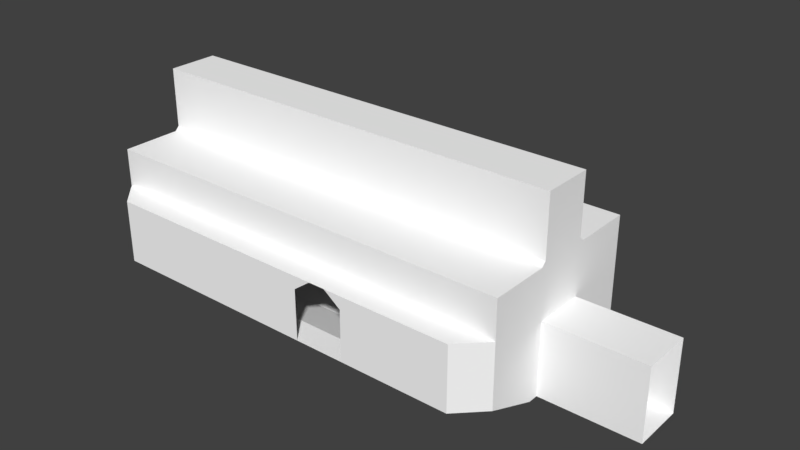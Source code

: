 # Source: Hallway2_Main.blend  (saved by Blender 2.79.0; exported with 4.5.12 LTS)
import bpy
from mathutils import Matrix  # noqa: F401  (used for matrix-valued properties, if any)

bpy.ops.wm.read_factory_settings(use_empty=True)
scene = bpy.context.scene
scene.name = 'Scene'

# ---- collections
col_collection_1 = bpy.data.collections.new('Collection 1'); scene.collection.children.link(col_collection_1)

# ---- materials (node trees are filled in below, after node groups)
mat_h2_main_mat = bpy.data.materials.new('H2_Main_Mat')
mat_h2_main_mat.alpha_threshold = 0.0
mat_h2_main_mat.use_transparent_shadow = False
mat_h2_main_mat.diffuse_color = (1.0, 1.0, 1.0, 1.0)
mat_h2_main_mat.roughness = 0.5

# ---- material node trees

# ---- world
world_world = bpy.data.worlds.new('World'); scene.world = world_world
world_world.color = (0.05088, 0.05088, 0.05088)
world_world.use_sun_shadow = False
world_world.sun_shadow_jitter_overblur = 0.0
world_world.cycles.sampling_method = 'MANUAL'

# ---- meshes
me_cube_002 = bpy.data.meshes.new('Cube.002')
me_cube_002.from_pydata([(-51.52, 4.303, -27.0), (-51.52, -10.7, -27.0), (-57.52, 4.303, 21.0), (0.4769, -10.7, 27.0), (-13.52, -10.7, -27.0), (6.477, -10.7, -21.0), (6.477, -10.7, -27.0), (8.431, 4.303, 27.0), (38.48, 4.303, 27.0), (4.523, 4.303, 27.0), (0.4769, -10.7, 21.0), (44.48, -10.7, 21.0), (12.48, -10.7, 21.0), (-57.52, 13.3, 21.0), (0.4769, 4.303, 21.0), (0.4769, 13.3, 21.0), (12.48, 13.3, 21.0), (-13.52, 4.303, -21.0), (12.48, 4.303, 21.0), (6.477, 4.303, -21.0), (-13.52, -15.7, -8.38), (12.48, -15.7, 8.38), (0.4769, -15.7, 8.38), (6.477, -15.7, -8.38), (-13.52, -10.7, -21.0), (38.48, 1.303, -27.0), (38.48, -10.7, -27.0), (38.48, -10.7, 27.0), (38.48, 1.303, 27.0), (12.48, -10.7, 27.0), (12.48, 1.303, 27.0), (38.48, 4.303, -27.0), (6.477, 4.303, -27.0), (6.477, 1.303, -27.0), (-57.52, 1.303, -21.0), (-57.52, -10.7, 21.0), (-57.52, 1.303, 21.0), (-51.52, 4.303, 27.0), (-51.52, -10.7, 27.0), (-51.52, 1.303, 27.0), (0.4769, 1.303, 27.0), (-13.52, 1.303, -27.0), (-51.52, 1.303, -27.0), (-13.52, 4.303, -27.0), (-6.523, -15.7, -6.0), (-13.52, 13.3, -21.0), (6.477, 13.3, -21.0), (44.48, 13.3, -21.0), (9.477, -15.7, -6.0), (44.48, -15.7, -8.38), (-57.52, 4.303, -21.0), (-57.52, 13.3, -21.0), (44.48, 4.303, -21.0), (-57.52, -10.7, -6.0), (-57.52, -15.7, -6.0), (-57.52, -15.7, -8.38), (-57.52, -10.7, -21.0), (44.48, 1.303, -6.0), (44.48, 1.303, -21.0), (44.48, -10.7, -21.0), (44.48, -10.7, -6.0), (-57.52, 1.303, -6.0), (-57.52, 14.3, 6.0), (-3.523, -15.7, 6.0), (-57.52, -15.7, 8.38), (-3.523, 14.3, 6.0), (-6.523, 14.3, -6.0), (10.48, 14.3, 6.0), (44.48, 14.3, 6.0), (9.477, 14.3, -6.0), (10.48, -15.7, 6.0), (44.48, -15.7, 8.38), (44.48, -15.7, 6.0), (-57.52, 4.303, 6.0), (-57.52, 4.303, -6.0), (-57.52, 14.3, -6.0), (44.48, 13.3, 21.0), (44.48, 14.3, -6.0), (-57.52, -10.7, 6.0), (-57.52, -15.7, 6.0), (44.48, 1.303, 21.0), (44.48, 4.303, 21.0), (44.48, 1.303, 6.0), (44.48, 4.303, 6.0), (44.48, 4.303, -6.0), (-57.52, 1.303, 6.0), (67.48, -10.7, -6.0), (67.48, -15.7, 6.0), (44.48, -15.7, -6.0), (67.48, -10.7, 6.0), (44.48, -10.7, 6.0), (67.48, -15.7, -6.0), (67.48, 1.303, -6.0), (67.48, 1.303, 6.0), (-3.523, 28.38, 6.0), (-6.523, 28.38, -6.0), (10.48, 28.38, 6.0), (44.48, 28.38, 6.0), (44.48, 28.38, -6.0), (9.477, 28.38, -6.0), (-57.52, 28.38, 6.0), (-57.52, 28.38, -6.0), (-57.52, -10.7, -7.0), (-57.52, -15.7, -7.0), (44.48, 1.303, -7.0), (44.48, -10.7, -7.0), (-6.523, -15.7, -7.0), (44.48, 13.3, -7.0), (44.48, -15.7, -7.0), (9.477, -15.7, -7.0), (-57.52, 13.3, -7.0), (-57.52, 1.303, -7.0), (9.477, 13.3, -7.0), (-6.523, 13.3, -7.0), (-57.52, 4.303, -7.0), (44.48, 4.303, -7.0), (-57.52, 4.303, 7.0), (44.48, -15.7, 7.0), (-57.52, 1.303, 7.0), (-57.52, -15.7, 7.0), (-57.52, 13.3, 7.0), (44.48, -10.7, 7.0), (44.48, 1.303, 7.0), (44.48, 13.3, 7.0), (44.48, 4.303, 7.0), (10.48, 13.3, 7.0), (10.48, -15.7, 7.0), (-3.523, 13.3, 7.0), (-57.52, -10.7, 7.0), (-3.523, -15.7, 7.0)], [], [(43, 17, 50, 0), (56, 24, 4, 1), (2, 14, 9, 37), (3, 10, 35, 38), (19, 32, 31, 52), (17, 43, 32, 19), (5, 6, 4, 24), (5, 59, 26, 6), (7, 18, 81, 8), (9, 14, 18, 7), (29, 12, 10, 3), (27, 11, 12, 29), (13, 15, 14, 2), (15, 16, 18, 14), (45, 51, 50, 17), (16, 76, 81, 18), (46, 45, 17, 19), (47, 46, 19, 52), (55, 20, 24, 56), (21, 22, 10, 12), (22, 64, 35, 10), (20, 23, 5, 24), (71, 21, 12, 11), (23, 49, 59, 5), (58, 25, 26, 59), (52, 31, 25, 58), (27, 28, 80, 11), (28, 8, 81, 80), (29, 30, 28, 27), (30, 7, 8, 28), (25, 33, 6, 26), (31, 32, 33, 25), (42, 34, 56, 1), (0, 50, 34, 42), (35, 36, 39, 38), (36, 2, 37, 39), (38, 39, 40, 3), (39, 37, 9, 40), (41, 42, 1, 4), (43, 0, 42, 41), (110, 51, 45, 113), (106, 20, 55, 103), (113, 45, 46, 112), (112, 107, 77, 69), (106, 109, 23, 20), (108, 49, 23, 109), (114, 110, 75, 74), (107, 47, 52, 115), (102, 103, 55, 56), (105, 108, 88, 60), (104, 58, 59, 105), (115, 52, 58, 104), (102, 111, 61, 53), (111, 114, 74, 61), (120, 62, 65, 127), (66, 69, 99, 95), (129, 63, 79, 119), (63, 44, 54, 79), (127, 65, 67, 125), (69, 77, 98, 99), (125, 123, 76, 16), (75, 66, 95, 101), (63, 70, 48, 44), (129, 126, 70, 63), (117, 72, 70, 126), (72, 88, 48, 70), (116, 120, 13, 2), (74, 75, 62, 73), (123, 68, 83, 124), (68, 77, 84, 83), (128, 119, 79, 78), (54, 53, 78, 79), (121, 117, 71, 11), (122, 82, 90, 121), (124, 83, 82, 122), (83, 84, 57, 82), (128, 118, 36, 35), (53, 61, 85, 78), (118, 116, 2, 36), (61, 74, 73, 85), (86, 92, 57, 60), (93, 89, 90, 82), (92, 93, 82, 57), (87, 91, 88, 72), (91, 86, 60, 88), (89, 87, 72, 90), (100, 101, 95, 94), (94, 95, 99, 96), (99, 98, 97, 96), (68, 67, 96, 97), (62, 75, 101, 100), (67, 65, 94, 96), (77, 68, 97, 98), (65, 62, 100, 94), (34, 50, 114, 111), (56, 34, 111, 102), (84, 115, 104, 57), (57, 104, 105, 60), (59, 49, 108, 105), (53, 54, 103, 102), (77, 107, 115, 84), (50, 51, 110, 114), (88, 108, 109, 48), (44, 48, 109, 106), (46, 47, 107, 112), (66, 113, 112, 69), (44, 106, 103, 54), (75, 110, 113, 66), (85, 73, 116, 118), (78, 85, 118, 128), (81, 124, 122, 80), (80, 122, 121, 11), (90, 72, 117, 121), (35, 64, 119, 128), (76, 123, 124, 81), (73, 62, 120, 116), (71, 117, 126, 21), (22, 21, 126, 129), (67, 68, 123, 125), (15, 127, 125, 16), (22, 129, 119, 64), (13, 120, 127, 15)])
_uv = me_cube_002.uv_layers.new(name='UVMap')
_uv.uv.foreach_set('vector', [0.225, 0.6563, 0.225, 0.6854, 0.01154, 0.6854, 0.04064, 0.6563, 0.01154, 0.6035, 0.225, 0.6035, 0.225, 0.6326, 0.04065, 0.6326, 0.01154, 0.7917, 0.2929, 0.7917, 0.3125, 0.8208, 0.04064, 0.8208, 0.2929, 0.3614, 0.2929, 0.3905, 0.01154, 0.3905, 0.04064, 0.3614, 0.322, 0.6854, 0.322, 0.6563, 0.4772, 0.6563, 0.5063, 0.6854, 0.225, 0.6854, 0.225, 0.6563, 0.322, 0.6563, 0.322, 0.6854, 0.322, 0.6035, 0.322, 0.6326, 0.225, 0.6326, 0.225, 0.6035, 0.322, 0.6035, 0.5063, 0.6035, 0.4772, 0.6326, 0.322, 0.6326, 0.3315, 0.8208, 0.3511, 0.7917, 0.5063, 0.7917, 0.4772, 0.8208, 0.3125, 0.8208, 0.2929, 0.7917, 0.3511, 0.7917, 0.3315, 0.8208, 0.3511, 0.3614, 0.3511, 0.3905, 0.2929, 0.3905, 0.2929, 0.3614, 0.4772, 0.3614, 0.5063, 0.3905, 0.3511, 0.3905, 0.3511, 0.3614, 0.01154, 0.748, 0.2929, 0.748, 0.2929, 0.7917, 0.01154, 0.7917, 0.2929, 0.748, 0.3511, 0.748, 0.3511, 0.7917, 0.2929, 0.7917, 0.225, 0.729, 0.01154, 0.729, 0.01154, 0.6854, 0.225, 0.6854, 0.3511, 0.748, 0.5063, 0.748, 0.5063, 0.7917, 0.3511, 0.7917, 0.322, 0.729, 0.225, 0.729, 0.225, 0.6854, 0.322, 0.6854, 0.5063, 0.729, 0.322, 0.729, 0.322, 0.6854, 0.5063, 0.6854, 0.01154, 0.5376, 0.225, 0.5376, 0.225, 0.6035, 0.01154, 0.6035, 0.3511, 0.4563, 0.2929, 0.4563, 0.2929, 0.3905, 0.3511, 0.3905, 0.2929, 0.4563, 0.01154, 0.4563, 0.01154, 0.3905, 0.2929, 0.3905, 0.225, 0.5376, 0.322, 0.5376, 0.322, 0.6035, 0.225, 0.6035, 0.5063, 0.4563, 0.3511, 0.4563, 0.3511, 0.3905, 0.5063, 0.3905, 0.322, 0.5376, 0.5063, 0.5376, 0.5063, 0.6035, 0.322, 0.6035, 0.8995, 0.5761, 0.8995, 0.5349, 0.9577, 0.5349, 0.9577, 0.5761, 0.8849, 0.5761, 0.8849, 0.5349, 0.8995, 0.5349, 0.8995, 0.5761, 0.9577, 0.821, 0.8995, 0.821, 0.8995, 0.7798, 0.9577, 0.7798, 0.8995, 0.821, 0.8849, 0.821, 0.8849, 0.7798, 0.8995, 0.7798, 0.9577, 0.9471, 0.8995, 0.9471, 0.8995, 0.821, 0.9577, 0.821, 0.8995, 0.9471, 0.8849, 0.9667, 0.8849, 0.821, 0.8995, 0.821, 0.8995, 0.5349, 0.8995, 0.3797, 0.9577, 0.3797, 0.9577, 0.5349, 0.8849, 0.5349, 0.8849, 0.3797, 0.8995, 0.3797, 0.8995, 0.5349, 0.7332, 0.2141, 0.7332, 0.2552, 0.675, 0.2552, 0.675, 0.2141, 0.7478, 0.2141, 0.7478, 0.2552, 0.7332, 0.2552, 0.7332, 0.2141, 0.675, 0.459, 0.7332, 0.459, 0.7332, 0.5001, 0.675, 0.5001, 0.7332, 0.459, 0.7478, 0.459, 0.7478, 0.5001, 0.7332, 0.5001, 0.675, 0.5001, 0.7332, 0.5001, 0.7332, 0.7524, 0.675, 0.7524, 0.7332, 0.5001, 0.7478, 0.5001, 0.7478, 0.772, 0.7332, 0.7524, 0.7332, 0.02975, 0.7332, 0.2141, 0.675, 0.2141, 0.675, 0.02975, 0.7478, 0.02975, 0.7478, 0.2141, 0.7332, 0.2141, 0.7332, 0.02975, 0.01154, 0.07231, 0.01154, 0.004397, 0.225, 0.004396, 0.2589, 0.0723, 0.2589, 0.5309, 0.225, 0.5376, 0.01154, 0.5376, 0.01154, 0.5309, 0.2589, 0.0723, 0.225, 0.004396, 0.322, 0.004396, 0.3365, 0.0723, 0.3365, 0.0723, 0.5063, 0.0723, 0.5063, 0.07916, 0.3365, 0.07916, 0.2589, 0.5309, 0.3365, 0.5309, 0.322, 0.5376, 0.225, 0.5376, 0.5063, 0.5309, 0.5063, 0.5376, 0.322, 0.5376, 0.3365, 0.5309, 0.7478, 0.3231, 0.7914, 0.3231, 0.7963, 0.328, 0.7478, 0.328, 0.8413, 0.644, 0.8413, 0.5761, 0.8849, 0.5761, 0.8849, 0.644, 0.675, 0.3231, 0.6508, 0.3231, 0.6508, 0.3164, 0.675, 0.2552, 0.9577, 0.644, 0.9819, 0.644, 0.9819, 0.6489, 0.9577, 0.6489, 0.8995, 0.644, 0.8995, 0.5761, 0.9577, 0.5761, 0.9577, 0.644, 0.8849, 0.644, 0.8849, 0.5761, 0.8995, 0.5761, 0.8995, 0.644, 0.675, 0.3231, 0.7332, 0.3231, 0.7332, 0.328, 0.675, 0.328, 0.7332, 0.3231, 0.7478, 0.3231, 0.7478, 0.328, 0.7332, 0.328, 0.01154, 0.2808, 0.01154, 0.2739, 0.2735, 0.2739, 0.2735, 0.2808, 0.2589, 0.07916, 0.3365, 0.07916, 0.3365, 0.1474, 0.2589, 0.1474, 0.2735, 0.463, 0.2735, 0.4679, 0.01154, 0.4679, 0.01154, 0.463, 0.2735, 0.4679, 0.2589, 0.5261, 0.01154, 0.5261, 0.01154, 0.4679, 0.2735, 0.2808, 0.2735, 0.2739, 0.3414, 0.2739, 0.3414, 0.2808, 0.3365, 0.07916, 0.5063, 0.07916, 0.5063, 0.1474, 0.3365, 0.1474, 0.3414, 0.2808, 0.5063, 0.2808, 0.5063, 0.3487, 0.3511, 0.3487, 0.01154, 0.07917, 0.2589, 0.07916, 0.2589, 0.1474, 0.01154, 0.1474, 0.2735, 0.4679, 0.3414, 0.4679, 0.3365, 0.5261, 0.2589, 0.5261, 0.2735, 0.463, 0.3414, 0.463, 0.3414, 0.4679, 0.2735, 0.4679, 0.5063, 0.463, 0.5063, 0.4679, 0.3414, 0.4679, 0.3414, 0.463, 0.5063, 0.4679, 0.5063, 0.5261, 0.3365, 0.5261, 0.3414, 0.4679, 0.7478, 0.3911, 0.7914, 0.3911, 0.7914, 0.459, 0.7478, 0.459, 0.7478, 0.328, 0.7963, 0.328, 0.7963, 0.3862, 0.7478, 0.3862, 0.8413, 0.7119, 0.8364, 0.7071, 0.8849, 0.7071, 0.8849, 0.7119, 0.8364, 0.7071, 0.8364, 0.6489, 0.8849, 0.6489, 0.8849, 0.7071, 0.675, 0.3911, 0.6508, 0.3911, 0.6508, 0.3862, 0.675, 0.3862, 0.6508, 0.328, 0.675, 0.328, 0.675, 0.3862, 0.6508, 0.3862, 0.9577, 0.7119, 0.9819, 0.7119, 0.9819, 0.7186, 0.9577, 0.7798, 0.8995, 0.7119, 0.8995, 0.7071, 0.9577, 0.7071, 0.9577, 0.7119, 0.8849, 0.7119, 0.8849, 0.7071, 0.8995, 0.7071, 0.8995, 0.7119, 0.8849, 0.7071, 0.8849, 0.6489, 0.8995, 0.6489, 0.8995, 0.7071, 0.675, 0.3911, 0.7332, 0.3911, 0.7332, 0.459, 0.675, 0.459, 0.675, 0.328, 0.7332, 0.328, 0.7332, 0.3862, 0.675, 0.3862, 0.7332, 0.3911, 0.7478, 0.3911, 0.7478, 0.459, 0.7332, 0.459, 0.7332, 0.328, 0.7478, 0.328, 0.7478, 0.3862, 0.7332, 0.3862, 0.6454, 0.1767, 0.6454, 0.2349, 0.5338, 0.2349, 0.5338, 0.1767, 0.6454, 0.01178, 0.6454, 0.06999, 0.5338, 0.06999, 0.5338, 0.01178, 0.6454, 0.2349, 0.6454, 0.2931, 0.5338, 0.2931, 0.5338, 0.2349, 0.6454, 0.09424, 0.6454, 0.1524, 0.5338, 0.1524, 0.5338, 0.09424, 0.6454, 0.1524, 0.6454, 0.1767, 0.5338, 0.1767, 0.5338, 0.1524, 0.6454, 0.06999, 0.6454, 0.09424, 0.5338, 0.09424, 0.5338, 0.06999, 0.01154, 0.2056, 0.01154, 0.1474, 0.2589, 0.1474, 0.2735, 0.2056, 0.2735, 0.2056, 0.2589, 0.1474, 0.3365, 0.1474, 0.3414, 0.2056, 0.3365, 0.1474, 0.5063, 0.1474, 0.5063, 0.2056, 0.3414, 0.2056, 0.5063, 0.2739, 0.3414, 0.2739, 0.3414, 0.2056, 0.5063, 0.2056, 0.7963, 0.3862, 0.7963, 0.328, 0.8645, 0.328, 0.8645, 0.3862, 0.3414, 0.2739, 0.2735, 0.2739, 0.2735, 0.2056, 0.3414, 0.2056, 0.8364, 0.6489, 0.8364, 0.7071, 0.7681, 0.7071, 0.7681, 0.6489, 0.2735, 0.2739, 0.01154, 0.2739, 0.01154, 0.2056, 0.2735, 0.2056, 0.7332, 0.2552, 0.7478, 0.2552, 0.7478, 0.3231, 0.7332, 0.3231, 0.675, 0.2552, 0.7332, 0.2552, 0.7332, 0.3231, 0.675, 0.3231, 0.8849, 0.6489, 0.8849, 0.644, 0.8995, 0.644, 0.8995, 0.6489, 0.8995, 0.6489, 0.8995, 0.644, 0.9577, 0.644, 0.9577, 0.6489, 0.9577, 0.5761, 0.9819, 0.6373, 0.9819, 0.644, 0.9577, 0.644, 0.675, 0.328, 0.6508, 0.328, 0.6508, 0.3231, 0.675, 0.3231, 0.8364, 0.6489, 0.8413, 0.644, 0.8849, 0.644, 0.8849, 0.6489, 0.7478, 0.2552, 0.7914, 0.2552, 0.7914, 0.3231, 0.7478, 0.3231, 0.5063, 0.5261, 0.5063, 0.5309, 0.3365, 0.5309, 0.3365, 0.5261, 0.2589, 0.5261, 0.3365, 0.5261, 0.3365, 0.5309, 0.2589, 0.5309, 0.322, 0.004396, 0.5063, 0.004396, 0.5063, 0.0723, 0.3365, 0.0723, 0.2589, 0.07916, 0.2589, 0.0723, 0.3365, 0.0723, 0.3365, 0.07916, 0.2589, 0.5261, 0.2589, 0.5309, 0.01154, 0.5309, 0.01154, 0.5261, 0.01154, 0.07917, 0.01154, 0.07231, 0.2589, 0.0723, 0.2589, 0.07916, 0.7332, 0.3862, 0.7478, 0.3862, 0.7478, 0.3911, 0.7332, 0.3911, 0.675, 0.3862, 0.7332, 0.3862, 0.7332, 0.3911, 0.675, 0.3911, 0.8849, 0.7798, 0.8849, 0.7119, 0.8995, 0.7119, 0.8995, 0.7798, 0.8995, 0.7798, 0.8995, 0.7119, 0.9577, 0.7119, 0.9577, 0.7798, 0.9577, 0.7071, 0.9819, 0.7071, 0.9819, 0.7119, 0.9577, 0.7119, 0.675, 0.459, 0.6508, 0.3977, 0.6508, 0.3911, 0.675, 0.3911, 0.8413, 0.7798, 0.8413, 0.7119, 0.8849, 0.7119, 0.8849, 0.7798, 0.7478, 0.3862, 0.7963, 0.3862, 0.7914, 0.3911, 0.7478, 0.3911, 0.5063, 0.4563, 0.5063, 0.463, 0.3414, 0.463, 0.3511, 0.4563, 0.2929, 0.4563, 0.3511, 0.4563, 0.3414, 0.463, 0.2735, 0.463, 0.3414, 0.2739, 0.5063, 0.2739, 0.5063, 0.2808, 0.3414, 0.2808, 0.2929, 0.3487, 0.2735, 0.2808, 0.3414, 0.2808, 0.3511, 0.3487, 0.2929, 0.4563, 0.2735, 0.463, 0.01154, 0.463, 0.01154, 0.4563, 0.01154, 0.3487, 0.01154, 0.2808, 0.2735, 0.2808, 0.2929, 0.3487])
me_cube_002.materials.append(mat_h2_main_mat)
me_cube_002.use_remesh_preserve_volume = False
me_cube_002.use_remesh_preserve_attributes = False
me_cube_002.use_mirror_vertex_groups = False
me_cube_002.update()
me_cube_002.normals_split_custom_set([tuple(v) for v in zip(*[iter([0.0, -1.0, 1.551e-08, 0.0, -1.0, 1.551e-08, 0.0, -1.0, 1.551e-08, 0.0, -1.0, 1.551e-08, 0.0, 1.0, 0.0, 0.0, 1.0, 0.0, 0.0, 1.0, 0.0, 0.0, 1.0, 0.0, 0.0, -1.0, 0.0, 0.0, -1.0, 0.0, 0.0, -1.0, 0.0, 0.0, -1.0, 0.0, 0.0, 1.0, 0.0, 0.0, 1.0, 0.0, 0.0, 1.0, 0.0, 0.0, 1.0, 0.0, 0.0, -1.0, 1.817e-08, 0.0, -1.0, 1.817e-08, 0.0, -1.0, 1.817e-08, 0.0, -1.0, 1.817e-08, 0.0, -1.0, 0.0, 0.0, -1.0, 0.0, 0.0, -1.0, 0.0, 0.0, -1.0, 0.0, 0.0, 1.0, 0.0, 0.0, 1.0, 0.0, 0.0, 1.0, 0.0, 0.0, 1.0, 0.0, 0.0, 1.0, 0.0, 0.0, 1.0, 0.0, 0.0, 1.0, 0.0, 0.0, 1.0, 0.0, 0.0, -1.0, -2.049e-08, 0.0, -1.0, -2.049e-08, 0.0, -1.0, -2.049e-08, 0.0, -1.0, -2.049e-08, 0.0, -1.0, 0.0, 0.0, -1.0, 0.0, 0.0, -1.0, 0.0, 0.0, -1.0, 0.0, 0.0, 1.0, 0.0, 0.0, 1.0, 0.0, 0.0, 1.0, 0.0, 0.0, 1.0, 0.0, 0.0, 1.0, 0.0, 0.0, 1.0, 0.0, 0.0, 1.0, 0.0, 0.0, 1.0, 0.0, 0.0, 0.0, -1.0, 0.0, 0.0, -1.0, 0.0, 0.0, -1.0, 0.0, 0.0, -1.0, 0.0, 0.0, -1.0, 0.0, 0.0, -1.0, 0.0, 0.0, -1.0, 0.0, 0.0, -1.0, 0.0, 0.0, 1.0, 0.0, 0.0, 1.0, 0.0, 0.0, 1.0, 0.0, 0.0, 1.0, 0.0, 0.0, -1.0, 0.0, 0.0, -1.0, 0.0, 0.0, -1.0, 0.0, 0.0, -1.0, 0.0, 0.0, 1.0, 0.0, 0.0, 1.0, 0.0, 0.0, 1.0, 0.0, 0.0, 1.0, 0.0, 0.0, 1.0, 0.0, 0.0, 1.0, 0.0, 0.0, 1.0, 0.0, 0.0, 1.0, 0.0, 0.9297, 0.3683, 0.0, 0.9297, 0.3683, 0.0, 0.9297, 0.3683, 0.0, 0.9297, 0.3683, 0.0, 0.9297, -0.3683, 0.0, 0.9297, -0.3683, 0.0, 0.9297, -0.3683, 0.0, 0.9297, -0.3683, 0.0, 0.9297, -0.3683, 0.0, 0.9297, -0.3683, 0.0, 0.9297, -0.3683, 0.0, 0.9297, -0.3683, 0.0, 0.9297, 0.3683, 0.0, 0.9297, 0.3683, 0.0, 0.9297, 0.3683, 0.0, 0.9297, 0.3683, 0.0, 0.9297, -0.3683, 0.0, 0.9297, -0.3683, 0.0, 0.9297, -0.3683, 0.0, 0.9297, -0.3683, 0.0, 0.9297, 0.3683, 0.0, 0.9297, 0.3683, 0.0, 0.9297, 0.3683, 0.0, 0.9297, 0.3683, -0.7071, 0.0, 0.7071, -0.7071, 0.0, 0.7071, -0.7071, 0.0, 0.7071, -0.7071, 0.0, 0.7071, -0.7071, 0.0, 0.7071, -0.7071, 0.0, 0.7071, -0.7071, 0.0, 0.7071, -0.7071, 0.0, 0.7071, -0.7071, 0.0, -0.7071, -0.7071, 0.0, -0.7071, -0.7071, 0.0, -0.7071, -0.7071, 0.0, -0.7071, -0.7071, 0.0, -0.7071, -0.7071, 0.0, -0.7071, -0.7071, 0.0, -0.7071, -0.7071, 0.0, -0.7071, 0.0, 0.0, -1.0, 0.0, 0.0, -1.0, 0.0, 0.0, -1.0, 0.0, 0.0, -1.0, 0.0, 0.0, -1.0, 0.0, 0.0, -1.0, 0.0, 0.0, -1.0, 0.0, 0.0, -1.0, 0.0, 0.0, 1.0, 0.0, 0.0, 1.0, 0.0, 0.0, 1.0, 0.0, 0.0, 1.0, 0.0, 0.0, 1.0, 0.0, 0.0, 1.0, 0.0, 0.0, 1.0, 0.0, 0.0, 1.0, 0.7071, 0.0, 0.7071, 0.7071, 0.0, 0.7071, 0.7071, 0.0, 0.7071, 0.7071, 0.0, 0.7071, 0.7071, 0.0, 0.7071, 0.7071, 0.0, 0.7071, 0.7071, 0.0, 0.7071, 0.7071, 0.0, 0.7071, 0.7071, 0.0, -0.7071, 0.7071, 0.0, -0.7071, 0.7071, 0.0, -0.7071, 0.7071, 0.0, -0.7071, 0.7071, 0.0, -0.7071, 0.7071, 0.0, -0.7071, 0.7071, 0.0, -0.7071, 0.7071, 0.0, -0.7071, 0.0, 0.0, -1.0, 0.0, 0.0, -1.0, 0.0, 0.0, -1.0, 0.0, 0.0, -1.0, 0.0, 0.0, -1.0, 0.0, 0.0, -1.0, 0.0, 0.0, -1.0, 0.0, 0.0, -1.0, 0.0, 0.0, 1.0, 0.0, 0.0, 1.0, 0.0, 0.0, 1.0, 0.0, 0.0, 1.0, 0.0, 0.0, 1.0, 0.0, 0.0, 1.0, 0.0, 0.0, 1.0, 0.0, 0.0, 1.0, 0.0, -1.0, 0.0, 0.0, -1.0, 0.0, 0.0, -1.0, 0.0, 0.0, -1.0, 0.0, 0.0, 1.0, 0.0, 0.0, 1.0, 0.0, 0.0, 1.0, 0.0, 0.0, 1.0, 0.0, 0.0, -1.0, -1.211e-07, 0.0, -1.0, -1.211e-07, 0.0, -1.0, -1.211e-07, 0.0, -1.0, -1.211e-07, 0.0, -0.7071, 0.7071, 0.0, -0.7071, 0.7071, 0.0, -0.7071, 0.7071, 0.0, -0.7071, 0.7071, 0.0, 1.0, 0.0, 0.0, 1.0, 0.0, 0.0, 1.0, 0.0, 0.0, 1.0, 0.0, 0.0, 1.0, 0.0, 0.0, 1.0, 0.0, 0.0, 1.0, 0.0, 0.0, 1.0, 0.0, 1.0, 0.0, 0.0, 1.0, 0.0, 0.0, 1.0, 0.0, 0.0, 1.0, 0.0, 0.0, -1.0, 0.0, 0.0, -1.0, 0.0, 0.0, -1.0, 0.0, 0.0, -1.0, 0.0, 0.0, 1.0, -1.587e-06, 0.0, 1.0, -1.587e-06, 0.0, 1.0, -1.587e-06, 0.0, 1.0, -1.587e-06, 0.0, -1.0, 0.0, 0.0, -1.0, 0.0, 0.0, -1.0, 0.0, 0.0, -1.0, 0.0, 0.0, -1.0, 0.0, 0.0, -1.0, 0.0, 0.0, -1.0, 0.0, 0.0, -1.0, 0.0, 0.0, -1.0, 0.0, 0.0, -1.0, 0.0, 0.0, -1.0, 0.0, 0.0, -1.0, 0.0, 0.0, 1.0, 0.0, 0.0, 1.0, 0.0, 0.0, 1.0, 0.0, 0.0, 1.0, 0.0, 0.0, 1.0, 0.0, 0.0, 1.0, 0.0, 0.0, 1.0, 0.0, 0.0, 1.0, 0.0, 0.0, 0.0, -0.7071, -0.7071, 0.0, -0.7071, -0.7071, 0.0, -0.7071, -0.7071, 0.0, -0.7071, -0.7071, 0.0, 0.0, 1.0, 0.0, 0.0, 1.0, 0.0, 0.0, 1.0, 0.0, 0.0, 1.0, 0.0, 1.0, 0.0, 0.0, 1.0, 0.0, 0.0, 1.0, 0.0, 0.0, 1.0, 0.0, 0.0, 1.0, 0.0, 0.0, 1.0, 0.0, 0.0, 1.0, 0.0, 0.0, 1.0, 0.0, 0.0, -0.7071, -0.7071, 0.0, -0.7071, -0.7071, 0.0, -0.7071, -0.7071, 0.0, -0.7071, -0.7071, 0.0, 0.0, 1.0, 0.0, 0.0, 1.0, 0.0, 0.0, 1.0, 0.0, 0.0, 1.0, 0.0, -1.0, 0.0, 0.0, -1.0, 0.0, 0.0, -1.0, 0.0, 0.0, -1.0, 0.0, 0.0, 0.0, 1.0, 0.0, 0.0, 1.0, 0.0, 0.0, 1.0, 0.0, 0.0, 1.0, 0.0, 1.0, 0.0, 0.0, 1.0, 0.0, 0.0, 1.0, 0.0, 0.0, 1.0, 0.0, 0.0, 1.0, 0.0, 0.0, 1.0, 0.0, 0.0, 1.0, 0.0, 0.0, 1.0, 0.0, 0.0, 1.0, 0.0, 0.0, 1.0, 0.0, 0.0, 1.0, 0.0, 0.0, 1.0, 0.0, 0.0, 1.0, 0.0, 0.0, 1.0, 0.0, 0.0, 1.0, 0.0, 0.0, 1.0, 0.0, 1.0, 0.0, 0.0, 1.0, 0.0, 0.0, 1.0, 0.0, 0.0, 1.0, 0.0, 0.0, 1.0, 0.0, 0.0, 1.0, 0.0, 0.0, 1.0, 0.0, 0.0, 1.0, 0.0, 0.0, -1.0, 0.0, 0.0, -1.0, 0.0, 0.0, -1.0, 0.0, 0.0, -1.0, 0.0, 0.0, -1.0, 0.0, 0.0, -1.0, 0.0, 0.0, -1.0, 0.0, 0.0, -1.0, 0.0, 0.0, 1.0, 0.0, 0.0, 1.0, 0.0, 0.0, 1.0, 0.0, 0.0, 1.0, 0.0, 0.0, 1.0, 0.0, 0.0, 1.0, 0.0, 0.0, 1.0, 0.0, 0.0, 1.0, 0.0, 0.0, -1.0, 0.0, 0.0, -1.0, 0.0, 0.0, -1.0, 0.0, 0.0, -1.0, 0.0, 0.0, -1.0, 0.0, 0.0, -1.0, 0.0, 0.0, -1.0, 0.0, 0.0, -1.0, 0.0, 0.0, -1.0, 0.0, 0.0, -1.0, 0.0, 0.0, -1.0, 0.0, 0.0, -1.0, 0.0, 0.0, -1.0, 0.0, 0.0, -1.0, 0.0, 0.0, -1.0, 0.0, 0.0, -1.0, 0.0, 0.0, 1.0, 0.0, 0.0, 1.0, 0.0, 0.0, 1.0, 0.0, 0.0, 1.0, 0.0, 0.0, 1.0, 0.0, 0.0, 1.0, 0.0, 0.0, 1.0, 0.0, 0.0, 1.0, 0.0, 0.0, 1.0, 0.0, 0.0, 1.0, 0.0, 0.0, 1.0, 0.0, 0.0, 1.0, 0.0, 0.0, 1.0, 0.0, 0.0, 1.0, 0.0, 0.0, 1.0, 0.0, 0.0, 1.0, 0.0, 0.0, 0.0, 0.0, 1.0, -0.0003361, 0.0002705, 1.0, 0.0, 0.0, 1.0, 0.0, 0.0, 1.0, 0.0, 0.0, -1.0, -0.0003344, 2.788e-05, -1.0, 0.0, 0.0, -1.0, 0.0, 0.0, -1.0, 0.0002705, -1.0, 0.0003361, 0.0, -1.0, 0.0, 0.0, -1.0, 0.0, 0.0, -1.0, 0.0, 0.0, 1.0, 0.0, 0.0, 1.0, 0.0, 0.0, 1.0, 0.0, 0.0, 1.0, 0.0, 0.0, 0.0, 1.0, 0.0, 0.0, 1.0, 0.0, 0.0, 1.0, 0.0, 0.0, 1.0, -2.788e-05, -0.0003344, -1.0, 0.0, 0.0, -1.0, 0.0, 0.0, -1.0, 0.0, 0.0, -1.0, 0.0, -1.0, -1.453e-07, 0.0, -1.0, -1.453e-07, 0.0, -1.0, -1.453e-07, 0.0, -1.0, -1.453e-07, 0.0, -1.0, 6.358e-08, 0.0, -1.0, 6.358e-08, 0.0, -1.0, 6.358e-08, 0.0, -1.0, 6.358e-08, 0.0, -1.0, 1.474e-07, 0.0, -1.0, 1.474e-07, 0.0, -1.0, 1.474e-07, 0.0, -1.0, 1.474e-07, 0.0, 0.0, -1.0, 0.0, 0.0, -1.0, 0.0, 0.0, -1.0, 0.0, 0.0, -1.0, 1.0, 0.0, 0.0, 1.0, 0.0, 0.0, 1.0, 0.0, 0.0, 1.0, 0.0, 0.0, 0.0, 0.0, -1.0, 0.0, 0.0, -1.0, 0.0, 0.0, -1.0, 0.0, 0.0, -1.0, -1.0, 0.0, 0.0, -1.0, 0.0, 0.0, -1.0, 0.0, 0.0, -1.0, 0.0, 0.0, 0.0, 0.0, -1.0, 0.0, 0.0, -1.0, 0.0, 0.0, -1.0, 0.0, 0.0, -1.0, 1.0, 0.0, 0.0, 1.0, 0.0, 0.0, 1.0, 0.0, 0.0, 1.0, 0.0, 0.0, 1.0, 0.0, 0.0, 1.0, 0.0, 0.0, 1.0, 0.0, 0.0, 1.0, 0.0, 0.0, -1.0, 0.0, 0.0, -1.0, 0.0, 0.0, -1.0, 0.0, 0.0, -1.0, 0.0, 0.0, -1.0, 0.0, 0.0, -1.0, 0.0, 0.0, -1.0, 0.0, 0.0, -1.0, 0.0, 0.0, -1.0, -5.953e-07, 0.0, -1.0, -5.953e-07, 0.0, -1.0, -5.953e-07, 0.0, -1.0, -5.953e-07, 0.0, 1.0, 0.0, 0.0, 1.0, 0.0, 0.0, 1.0, 0.0, 0.0, 1.0, 0.0, 0.0, -1.0, 0.0, 0.0, -1.0, 0.0, 0.0, -1.0, 0.0, 0.0, -1.0, 0.0, 0.0, 1.0, 0.0, 0.0, 1.0, 0.0, 0.0, 1.0, 0.0, 0.0, 1.0, 0.0, 0.0, 0.0, 1.0, 0.0, 0.0, 1.0, 0.0, 0.0, 1.0, 0.0, 0.0, 1.0, 0.0, 0.0, 1.0, 0.0, 0.0, 1.0, 0.0, 0.0, 1.0, 0.0, 0.0, 1.0, 0.0, 0.0, -1.0, 0.0, 0.0, -1.0, 0.0, 0.0, -1.0, 0.0, 0.0, -1.0, 0.0, 0.0, -0.7071, 0.7071, 0.0, -0.7071, 0.7071, 0.0, -0.7071, 0.7071, 0.0, -0.7071, 0.7071, 0.0, 1.0, 0.0, 0.0, 1.0, 0.0, 0.0, 1.0, 0.0, 0.0, 1.0, 0.0, 0.0, -0.7071, 0.7071, 0.0, -0.7071, 0.7071, 0.0, -0.7071, 0.7071, 0.0, -0.7071, 0.7071, 1.0, 0.0, 0.0, 1.0, 0.0, 0.0, 1.0, 0.0, 0.0, 1.0, 0.0, 0.0, 1.0, 0.0, 0.0, 1.0, 0.0, 0.0, 1.0, 0.0, 0.0, 1.0, 0.0, 0.0, -1.0, 0.0, 0.0, -1.0, 0.0, 0.0, -1.0, 0.0, 0.0, -1.0, 0.0, 0.0, -1.0, 0.0, 0.0, -1.0, 0.0, 0.0, -1.0, 0.0, 0.0, -1.0, 0.0, 0.0, -1.0, 0.0, 0.0, -1.0, 0.0, 0.0, -1.0, 0.0, 0.0, -1.0, 0.0, 0.0, 1.0, -7.937e-07, 0.0, 1.0, -7.937e-07, 0.0, 1.0, -7.937e-07, 0.0, 1.0, -7.937e-07, 0.0, -1.0, 0.0, 0.0, -1.0, 0.0, 0.0, -1.0, 0.0, 0.0, -1.0, 0.0, 0.0, 1.0, 0.0, 0.0, 1.0, 0.0, 0.0, 1.0, 0.0, 0.0, 1.0, 0.0, 0.0, 0.0, 1.0, 0.0, 0.0, 1.0, 0.0, 0.0, 1.0, 0.0, 0.0, 1.0, 0.0, 0.0, 1.0, 0.0, 0.0, 1.0, 0.0, 0.0, 1.0, 0.0, 0.0, 1.0, 0.0, 0.0, -0.7071, -0.7071, 0.0, -0.7071, -0.7071, 0.0, -0.7071, -0.7071, 0.0, -0.7071, -0.7071, 0.0, -1.0, 0.0, 0.0, -1.0, 0.0, 0.0, -1.0, 0.0, 0.0, -1.0, 0.0, 0.0, 1.0, 0.0, 0.0, 1.0, 0.0, 0.0, 1.0, 0.0, 0.0, 1.0, 0.0, 0.0, -1.0, 5.352e-08, 0.0, -1.0, 5.352e-08, 0.0, -1.0, 5.352e-08, 0.0, -1.0, 5.352e-08])] * 3)])

# ---- objects
ob_cube_000 = bpy.data.objects.new('Cube.000', me_cube_002)

# ---- transforms, parenting, visibility, modifiers, constraints
ob_cube_000.location = (0.0, 0.0, 0.0)
ob_cube_000.rotation_euler = (1.571, -0.0, 0.0)
ob_cube_000.lineart.crease_threshold = 0.0

# ---- collection membership
col_collection_1.objects.link(ob_cube_000)

# ---- scene / render settings (as saved in the file)
scene.frame_start = 1; scene.frame_end = 250; scene.frame_set(1)
scene.render.engine = 'BLENDER_EEVEE_NEXT'
scene.render.resolution_percentage = 50
scene.render.dither_intensity = 0.0
scene.cycles.use_denoising = False
scene.cycles.samples = 128
scene.cycles.sampling_pattern = 'TABULATED_SOBOL'
scene.cycles.use_adaptive_sampling = False
scene.cycles.use_light_tree = False
scene.cycles.blur_glossy = 0.0
scene.cycles.sample_clamp_indirect = 0.0
scene.view_settings.view_transform = 'Standard'
bpy.context.view_layer.update()

# ---- added for rendering (the .blend has no active camera and no usable light): camera, sun
cam_auto = bpy.data.cameras.new('AutoCamera')
cam_auto.lens = 50.0
cam_auto.sensor_width = 36.0
cam_auto.clip_end = 2323.94
ob_auto_camera = bpy.data.objects.new('AutoCamera', cam_auto)
scene.collection.objects.link(ob_auto_camera)
ob_auto_camera.location = (137.396, -158.902, 112.275)
ob_auto_camera.rotation_euler = (1.09748, -7.21219e-08, 0.694738)
scene.camera = ob_auto_camera
light_auto_sun = bpy.data.lights.new('AutoSun', 'SUN')
light_auto_sun.energy = 3.0
light_auto_sun.angle = 0.0523599
ob_auto_sun = bpy.data.objects.new('AutoSun', light_auto_sun)
scene.collection.objects.link(ob_auto_sun)
ob_auto_sun.rotation_euler = (0.872665, 0.174533, 0.523599)
bpy.context.view_layer.update()

